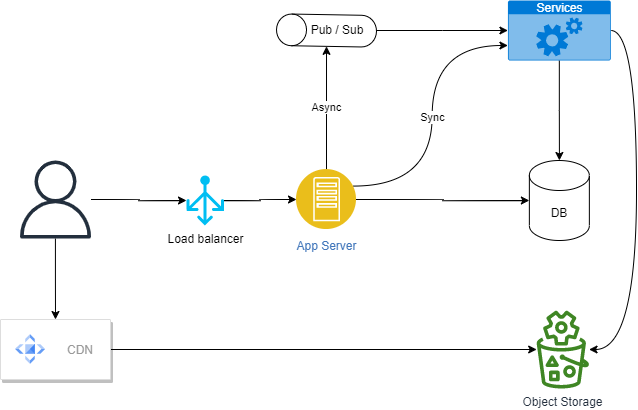

The diagram above was exported from draw.io. Its source (the exported page's mxGraphModel, read from the mxfile embedded in the PNG):
<mxGraphModel dx="1715" dy="541" grid="1" gridSize="10" guides="1" tooltips="1" connect="1" arrows="1" fold="1" page="1" pageScale="1" pageWidth="850" pageHeight="1100" math="0" shadow="0">
  <root>
    <mxCell id="0" />
    <mxCell id="1" parent="0" />
    <mxCell id="QhhYy9KCOcIFlNRFNyQV-18" style="edgeStyle=orthogonalEdgeStyle;curved=1;rounded=0;orthogonalLoop=1;jettySize=auto;html=1;entryX=0;entryY=0.5;entryDx=0;entryDy=0;entryPerimeter=0;" edge="1" parent="1" source="QhhYy9KCOcIFlNRFNyQV-1" target="QhhYy9KCOcIFlNRFNyQV-15">
      <mxGeometry relative="1" as="geometry" />
    </mxCell>
    <mxCell id="QhhYy9KCOcIFlNRFNyQV-19" style="edgeStyle=orthogonalEdgeStyle;curved=1;rounded=0;orthogonalLoop=1;jettySize=auto;html=1;" edge="1" parent="1" source="QhhYy9KCOcIFlNRFNyQV-1" target="QhhYy9KCOcIFlNRFNyQV-5">
      <mxGeometry relative="1" as="geometry" />
    </mxCell>
    <mxCell id="QhhYy9KCOcIFlNRFNyQV-1" value="" style="sketch=0;outlineConnect=0;fontColor=#232F3E;gradientColor=none;fillColor=#232F3D;strokeColor=none;dashed=0;verticalLabelPosition=bottom;verticalAlign=top;align=center;html=1;fontSize=12;fontStyle=0;aspect=fixed;pointerEvents=1;shape=mxgraph.aws4.user;" vertex="1" parent="1">
      <mxGeometry x="10" y="240" width="78" height="78" as="geometry" />
    </mxCell>
    <mxCell id="QhhYy9KCOcIFlNRFNyQV-11" value="Sync" style="edgeStyle=orthogonalEdgeStyle;rounded=0;orthogonalLoop=1;jettySize=auto;html=1;entryX=0;entryY=0.75;entryDx=0;entryDy=0;entryPerimeter=0;curved=1;exitX=1;exitY=0.25;exitDx=0;exitDy=0;" edge="1" parent="1" source="QhhYy9KCOcIFlNRFNyQV-2" target="QhhYy9KCOcIFlNRFNyQV-8">
      <mxGeometry relative="1" as="geometry" />
    </mxCell>
    <mxCell id="QhhYy9KCOcIFlNRFNyQV-12" value="Async" style="edgeStyle=orthogonalEdgeStyle;rounded=0;orthogonalLoop=1;jettySize=auto;html=1;curved=1;" edge="1" parent="1" source="QhhYy9KCOcIFlNRFNyQV-2" target="QhhYy9KCOcIFlNRFNyQV-3">
      <mxGeometry relative="1" as="geometry" />
    </mxCell>
    <mxCell id="QhhYy9KCOcIFlNRFNyQV-13" style="edgeStyle=orthogonalEdgeStyle;rounded=0;orthogonalLoop=1;jettySize=auto;html=1;curved=1;" edge="1" parent="1" source="QhhYy9KCOcIFlNRFNyQV-2" target="QhhYy9KCOcIFlNRFNyQV-9">
      <mxGeometry relative="1" as="geometry" />
    </mxCell>
    <mxCell id="QhhYy9KCOcIFlNRFNyQV-2" value="App Server" style="aspect=fixed;perimeter=ellipsePerimeter;html=1;align=center;shadow=0;dashed=0;fontColor=#4277BB;labelBackgroundColor=#ffffff;fontSize=12;spacingTop=3;image;image=img/lib/ibm/applications/app_server.svg;" vertex="1" parent="1">
      <mxGeometry x="290" y="249" width="60" height="60" as="geometry" />
    </mxCell>
    <mxCell id="QhhYy9KCOcIFlNRFNyQV-3" value="" style="shape=cylinder3;whiteSpace=wrap;html=1;boundedLbl=1;backgroundOutline=1;size=15;rotation=-89;" vertex="1" parent="1">
      <mxGeometry x="304.15000000000003" y="60.00000000000001" width="31.69" height="100" as="geometry" />
    </mxCell>
    <mxCell id="QhhYy9KCOcIFlNRFNyQV-10" style="edgeStyle=orthogonalEdgeStyle;rounded=0;orthogonalLoop=1;jettySize=auto;html=1;curved=1;" edge="1" parent="1" source="QhhYy9KCOcIFlNRFNyQV-3" target="QhhYy9KCOcIFlNRFNyQV-8">
      <mxGeometry relative="1" as="geometry">
        <mxPoint x="370" y="107.13" as="sourcePoint" />
      </mxGeometry>
    </mxCell>
    <mxCell id="QhhYy9KCOcIFlNRFNyQV-4" value="Pub / Sub" style="text;html=1;strokeColor=none;fillColor=none;align=center;verticalAlign=middle;whiteSpace=wrap;rounded=0;" vertex="1" parent="1">
      <mxGeometry x="300.65" y="95" width="60" height="30" as="geometry" />
    </mxCell>
    <mxCell id="QhhYy9KCOcIFlNRFNyQV-20" style="edgeStyle=orthogonalEdgeStyle;curved=1;rounded=0;orthogonalLoop=1;jettySize=auto;html=1;" edge="1" parent="1" source="QhhYy9KCOcIFlNRFNyQV-5" target="QhhYy9KCOcIFlNRFNyQV-7">
      <mxGeometry relative="1" as="geometry" />
    </mxCell>
    <mxCell id="QhhYy9KCOcIFlNRFNyQV-5" value="" style="strokeColor=#dddddd;shadow=1;strokeWidth=1;rounded=1;absoluteArcSize=1;arcSize=2;" vertex="1" parent="1">
      <mxGeometry x="-6" y="399" width="110" height="60" as="geometry" />
    </mxCell>
    <mxCell id="QhhYy9KCOcIFlNRFNyQV-6" value="CDN" style="editableCssRules=.*;fontColor=#999999;shape=image;verticalLabelPosition=middle;labelBackgroundColor=#ffffff;verticalAlign=middle;labelPosition=right;align=left;spacingLeft=20;part=1;points=[];imageAspect=0;image=data:image/svg+xml,(base64 omitted: 996 chars);" vertex="1" parent="QhhYy9KCOcIFlNRFNyQV-5">
      <mxGeometry width="30" height="30" relative="1" as="geometry">
        <mxPoint x="15" y="15" as="offset" />
      </mxGeometry>
    </mxCell>
    <mxCell id="QhhYy9KCOcIFlNRFNyQV-7" value="Object Storage" style="sketch=0;outlineConnect=0;fontColor=#232F3E;gradientColor=none;fillColor=#3F8624;strokeColor=none;dashed=0;verticalLabelPosition=bottom;verticalAlign=top;align=center;html=1;fontSize=12;fontStyle=0;aspect=fixed;pointerEvents=1;shape=mxgraph.aws4.s3_object_lambda;" vertex="1" parent="1">
      <mxGeometry x="529.86" y="390" width="53" height="78" as="geometry" />
    </mxCell>
    <mxCell id="QhhYy9KCOcIFlNRFNyQV-14" style="edgeStyle=orthogonalEdgeStyle;rounded=0;orthogonalLoop=1;jettySize=auto;html=1;curved=1;" edge="1" parent="1" source="QhhYy9KCOcIFlNRFNyQV-8" target="QhhYy9KCOcIFlNRFNyQV-9">
      <mxGeometry relative="1" as="geometry" />
    </mxCell>
    <mxCell id="QhhYy9KCOcIFlNRFNyQV-21" style="edgeStyle=orthogonalEdgeStyle;curved=1;rounded=0;orthogonalLoop=1;jettySize=auto;html=1;" edge="1" parent="1" source="QhhYy9KCOcIFlNRFNyQV-8" target="QhhYy9KCOcIFlNRFNyQV-7">
      <mxGeometry relative="1" as="geometry">
        <Array as="points">
          <mxPoint x="630" y="110" />
          <mxPoint x="630" y="429" />
        </Array>
      </mxGeometry>
    </mxCell>
    <mxCell id="QhhYy9KCOcIFlNRFNyQV-8" value="Services" style="html=1;strokeColor=none;fillColor=#0079D6;labelPosition=center;verticalLabelPosition=middle;verticalAlign=top;align=center;fontSize=12;outlineConnect=0;spacingTop=-6;fontColor=#FFFFFF;sketch=0;shape=mxgraph.sitemap.services;" vertex="1" parent="1">
      <mxGeometry x="501.43" y="80" width="102.86" height="60" as="geometry" />
    </mxCell>
    <mxCell id="QhhYy9KCOcIFlNRFNyQV-9" value="DB" style="shape=cylinder3;whiteSpace=wrap;html=1;boundedLbl=1;backgroundOutline=1;size=15;" vertex="1" parent="1">
      <mxGeometry x="522.86" y="240" width="60" height="80" as="geometry" />
    </mxCell>
    <mxCell id="QhhYy9KCOcIFlNRFNyQV-17" style="edgeStyle=orthogonalEdgeStyle;curved=1;rounded=0;orthogonalLoop=1;jettySize=auto;html=1;" edge="1" parent="1" source="QhhYy9KCOcIFlNRFNyQV-15" target="QhhYy9KCOcIFlNRFNyQV-2">
      <mxGeometry relative="1" as="geometry" />
    </mxCell>
    <mxCell id="QhhYy9KCOcIFlNRFNyQV-15" value="Load balancer" style="verticalLabelPosition=bottom;html=1;verticalAlign=top;align=center;strokeColor=none;fillColor=#00BEF2;shape=mxgraph.azure.load_balancer_generic;pointerEvents=1;" vertex="1" parent="1">
      <mxGeometry x="180" y="255" width="37.5" height="50" as="geometry" />
    </mxCell>
  </root>
</mxGraphModel>